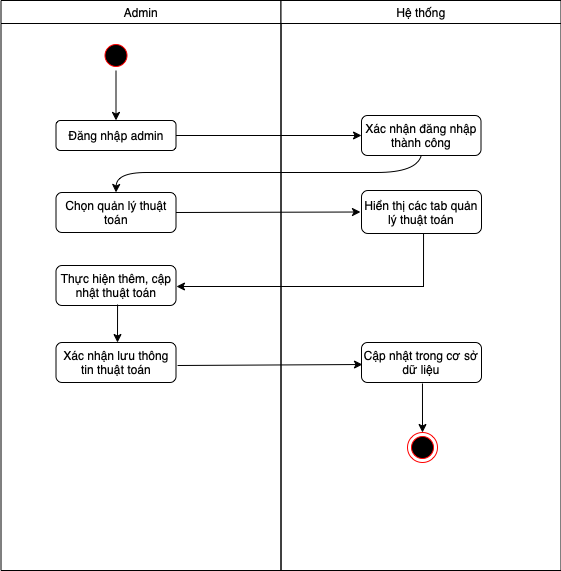

The diagram above was exported from draw.io. Its source (the exported page's mxGraphModel, read from the mxfile embedded in the PNG):
<mxGraphModel dx="836" dy="494" grid="1" gridSize="10" guides="1" tooltips="1" connect="1" arrows="1" fold="1" page="1" pageScale="1" pageWidth="1169" pageHeight="826" background="none" math="0" shadow="0">
  <root>
    <mxCell id="0" />
    <mxCell id="1" parent="0" />
    <mxCell id="2" value="Admin" style="swimlane;whiteSpace=wrap;fontStyle=0" parent="1" vertex="1">
      <mxGeometry x="164.5" y="128" width="280" height="570" as="geometry" />
    </mxCell>
    <mxCell id="5" value="" style="ellipse;shape=startState;fillColor=#000000;strokeColor=#ff0000;" parent="2" vertex="1">
      <mxGeometry x="100" y="40" width="30" height="30" as="geometry" />
    </mxCell>
    <mxCell id="i86bepWs2Cm8whGIE65p-43" value="Đăng nhập admin" style="rounded=1;whiteSpace=wrap;html=1;" vertex="1" parent="2">
      <mxGeometry x="55" y="120" width="120" height="30" as="geometry" />
    </mxCell>
    <mxCell id="i86bepWs2Cm8whGIE65p-44" value="" style="endArrow=classic;html=1;rounded=0;exitX=0.5;exitY=1;exitDx=0;exitDy=0;entryX=0.5;entryY=0;entryDx=0;entryDy=0;" edge="1" parent="2" source="5" target="i86bepWs2Cm8whGIE65p-43">
      <mxGeometry width="50" height="50" relative="1" as="geometry">
        <mxPoint x="235.5" y="282" as="sourcePoint" />
        <mxPoint x="285.5" y="232" as="targetPoint" />
      </mxGeometry>
    </mxCell>
    <mxCell id="i86bepWs2Cm8whGIE65p-45" value="Chọn quản lý thuật toán" style="rounded=1;whiteSpace=wrap;html=1;" vertex="1" parent="2">
      <mxGeometry x="55" y="192" width="120" height="40" as="geometry" />
    </mxCell>
    <mxCell id="i86bepWs2Cm8whGIE65p-49" value="Thực hiện thêm, cập nhật thuật toán" style="rounded=1;whiteSpace=wrap;html=1;" vertex="1" parent="2">
      <mxGeometry x="55" y="265" width="120" height="40" as="geometry" />
    </mxCell>
    <mxCell id="i86bepWs2Cm8whGIE65p-51" value="Xác nhận lưu thông tin thuật toán" style="rounded=1;whiteSpace=wrap;html=1;" vertex="1" parent="2">
      <mxGeometry x="55" y="342" width="120" height="40" as="geometry" />
    </mxCell>
    <mxCell id="i86bepWs2Cm8whGIE65p-52" value="" style="endArrow=classic;html=1;rounded=0;exitX=0.513;exitY=0.975;exitDx=0;exitDy=0;exitPerimeter=0;" edge="1" parent="2" source="i86bepWs2Cm8whGIE65p-49">
      <mxGeometry width="50" height="50" relative="1" as="geometry">
        <mxPoint x="235.5" y="372" as="sourcePoint" />
        <mxPoint x="116.5" y="342" as="targetPoint" />
      </mxGeometry>
    </mxCell>
    <mxCell id="3" value="Hệ thống" style="swimlane;whiteSpace=wrap;fontStyle=0" parent="1" vertex="1">
      <mxGeometry x="444.5" y="128" width="280" height="570" as="geometry" />
    </mxCell>
    <mxCell id="26" value="" style="edgeStyle=elbowEdgeStyle;elbow=horizontal;verticalAlign=bottom;endArrow=open;endSize=8;strokeColor=#FF0000;endFill=1;rounded=0" parent="3" edge="1">
      <mxGeometry x="130" y="90" as="geometry">
        <mxPoint x="130" y="135" as="targetPoint" />
        <mxPoint x="147.5" y="135" as="sourcePoint" />
      </mxGeometry>
    </mxCell>
    <mxCell id="i86bepWs2Cm8whGIE65p-41" value="Xác nhận đăng nhập thành công" style="rounded=1;whiteSpace=wrap;html=1;" vertex="1" parent="3">
      <mxGeometry x="80.5" y="115" width="119.5" height="40" as="geometry" />
    </mxCell>
    <mxCell id="i86bepWs2Cm8whGIE65p-47" value="Hiển thị các tab quản lý thuật toán" style="rounded=1;whiteSpace=wrap;html=1;" vertex="1" parent="3">
      <mxGeometry x="80.5" y="190" width="120" height="43" as="geometry" />
    </mxCell>
    <mxCell id="i86bepWs2Cm8whGIE65p-53" value="Cập nhật trong cơ sở dữ liệu" style="rounded=1;whiteSpace=wrap;html=1;" vertex="1" parent="3">
      <mxGeometry x="80.5" y="342" width="120" height="40" as="geometry" />
    </mxCell>
    <mxCell id="i86bepWs2Cm8whGIE65p-55" value="" style="ellipse;html=1;shape=endState;fillColor=#000000;strokeColor=#ff0000;" vertex="1" parent="3">
      <mxGeometry x="126.5" y="432" width="30" height="30" as="geometry" />
    </mxCell>
    <mxCell id="i86bepWs2Cm8whGIE65p-56" value="" style="endArrow=classic;html=1;rounded=0;entryX=0.5;entryY=0;entryDx=0;entryDy=0;exitX=0.508;exitY=1.025;exitDx=0;exitDy=0;exitPerimeter=0;" edge="1" parent="3" source="i86bepWs2Cm8whGIE65p-53" target="i86bepWs2Cm8whGIE65p-55">
      <mxGeometry width="50" height="50" relative="1" as="geometry">
        <mxPoint x="-34.5" y="372" as="sourcePoint" />
        <mxPoint x="15.5" y="322" as="targetPoint" />
      </mxGeometry>
    </mxCell>
    <mxCell id="i86bepWs2Cm8whGIE65p-42" value="" style="endArrow=classic;html=1;rounded=0;entryX=0;entryY=0.5;entryDx=0;entryDy=0;exitX=1;exitY=0.5;exitDx=0;exitDy=0;" edge="1" parent="1" source="i86bepWs2Cm8whGIE65p-43" target="i86bepWs2Cm8whGIE65p-41">
      <mxGeometry width="50" height="50" relative="1" as="geometry">
        <mxPoint x="350" y="270" as="sourcePoint" />
        <mxPoint x="450" y="360" as="targetPoint" />
      </mxGeometry>
    </mxCell>
    <mxCell id="i86bepWs2Cm8whGIE65p-46" value="" style="curved=1;endArrow=classic;html=1;rounded=0;entryX=0.5;entryY=0;entryDx=0;entryDy=0;exitX=0.5;exitY=1;exitDx=0;exitDy=0;" edge="1" parent="1" source="i86bepWs2Cm8whGIE65p-41" target="i86bepWs2Cm8whGIE65p-45">
      <mxGeometry width="50" height="50" relative="1" as="geometry">
        <mxPoint x="400" y="410" as="sourcePoint" />
        <mxPoint x="450" y="360" as="targetPoint" />
        <Array as="points">
          <mxPoint x="580" y="300" />
          <mxPoint x="500" y="300" />
          <mxPoint x="400" y="300" />
          <mxPoint x="340" y="300" />
          <mxPoint x="280" y="300" />
        </Array>
      </mxGeometry>
    </mxCell>
    <mxCell id="i86bepWs2Cm8whGIE65p-48" value="" style="endArrow=classic;html=1;rounded=0;exitX=1;exitY=0.5;exitDx=0;exitDy=0;entryX=-0.008;entryY=0.5;entryDx=0;entryDy=0;entryPerimeter=0;" edge="1" parent="1" source="i86bepWs2Cm8whGIE65p-45" target="i86bepWs2Cm8whGIE65p-47">
      <mxGeometry width="50" height="50" relative="1" as="geometry">
        <mxPoint x="400" y="410" as="sourcePoint" />
        <mxPoint x="450" y="360" as="targetPoint" />
      </mxGeometry>
    </mxCell>
    <mxCell id="i86bepWs2Cm8whGIE65p-50" value="" style="endArrow=classic;html=1;rounded=0;entryX=1.004;entryY=0.525;entryDx=0;entryDy=0;entryPerimeter=0;exitX=0.517;exitY=1;exitDx=0;exitDy=0;exitPerimeter=0;" edge="1" parent="1" source="i86bepWs2Cm8whGIE65p-47" target="i86bepWs2Cm8whGIE65p-49">
      <mxGeometry width="50" height="50" relative="1" as="geometry">
        <mxPoint x="400" y="420" as="sourcePoint" />
        <mxPoint x="450" y="370" as="targetPoint" />
        <Array as="points">
          <mxPoint x="587" y="414" />
        </Array>
      </mxGeometry>
    </mxCell>
    <mxCell id="i86bepWs2Cm8whGIE65p-54" value="" style="endArrow=classic;html=1;rounded=0;exitX=1.013;exitY=0.575;exitDx=0;exitDy=0;exitPerimeter=0;entryX=0.008;entryY=0.55;entryDx=0;entryDy=0;entryPerimeter=0;" edge="1" parent="1" source="i86bepWs2Cm8whGIE65p-51" target="i86bepWs2Cm8whGIE65p-53">
      <mxGeometry width="50" height="50" relative="1" as="geometry">
        <mxPoint x="400" y="500" as="sourcePoint" />
        <mxPoint x="450" y="450" as="targetPoint" />
      </mxGeometry>
    </mxCell>
  </root>
</mxGraphModel>